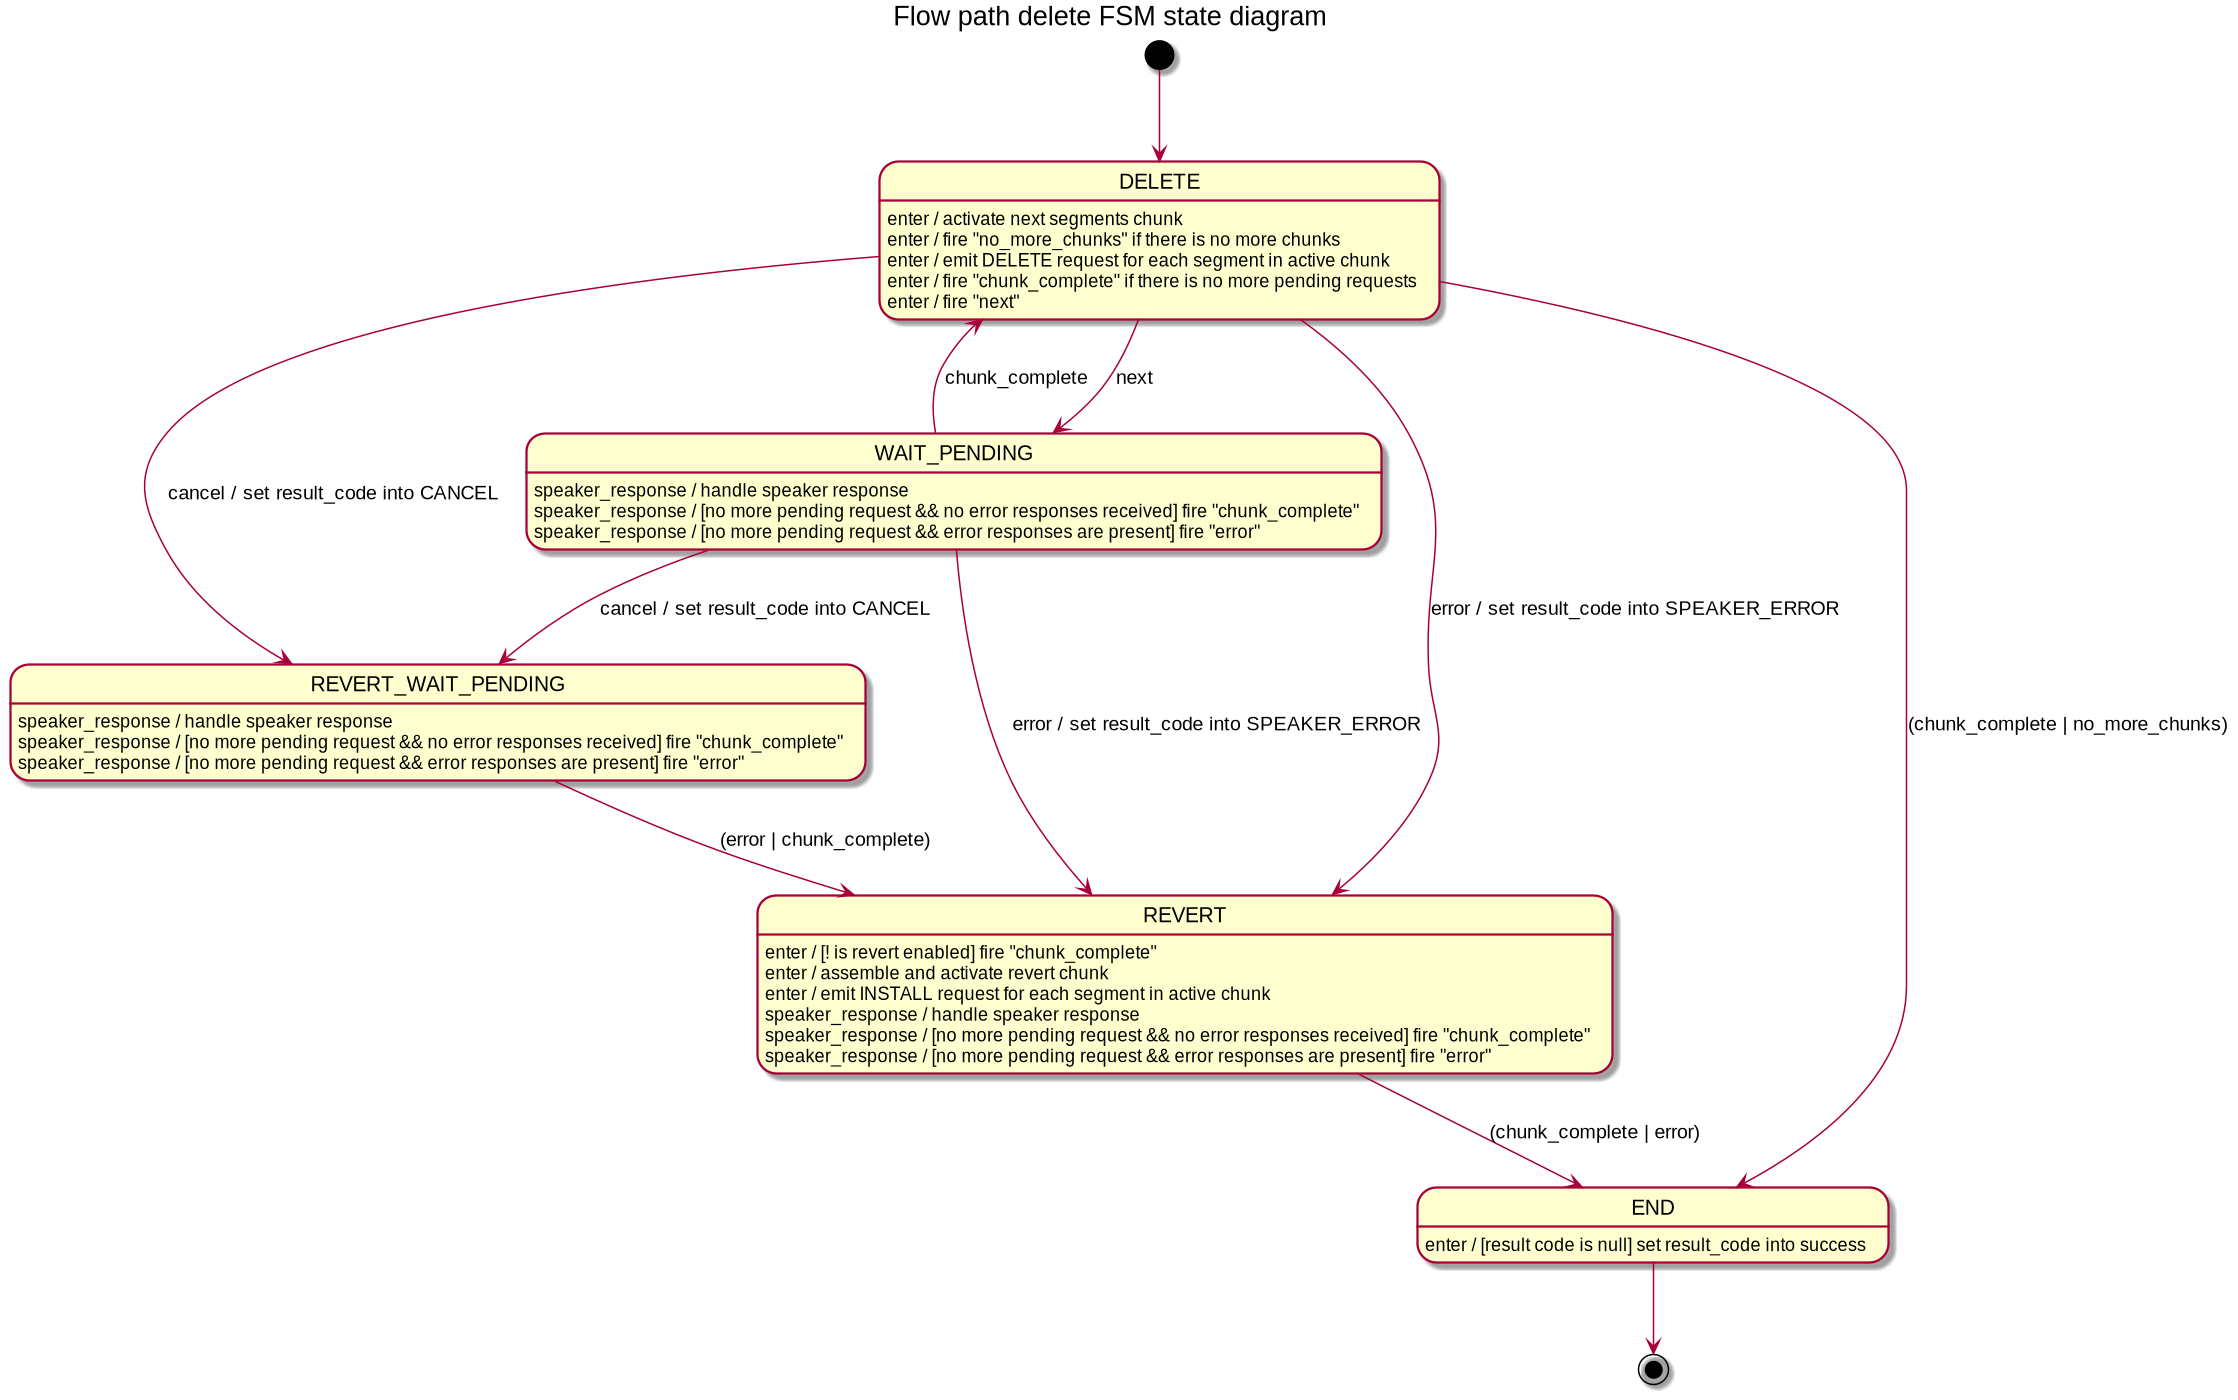

The diagram above was rendered by PlantUML. Its source (embedded in the PNG):
@startuml
title Flow path delete FSM state diagram

[*] --> DELETE

DELETE: enter / activate next segments chunk
DELETE: enter / fire "no_more_chunks" if there is no more chunks
DELETE: enter / emit DELETE request for each segment in active chunk
DELETE: enter / fire "chunk_complete" if there is no more pending requests
DELETE: enter / fire "next"
DELETE --> WAIT_PENDING: next
DELETE --> REVERT: error / set result_code into SPEAKER_ERROR
DELETE --> REVERT_WAIT_PENDING: cancel / set result_code into CANCEL
DELETE --> END: (chunk_complete | no_more_chunks)

WAIT_PENDING --> REVERT: error / set result_code into SPEAKER_ERROR
WAIT_PENDING --> REVERT_WAIT_PENDING: cancel / set result_code into CANCEL
WAIT_PENDING --> DELETE: chunk_complete
WAIT_PENDING: speaker_response / handle speaker response
WAIT_PENDING: speaker_response / [no more pending request && no error responses received] fire "chunk_complete"
WAIT_PENDING: speaker_response / [no more pending request && error responses are present] fire "error"

REVERT_WAIT_PENDING --> REVERT: (error | chunk_complete)
REVERT_WAIT_PENDING: speaker_response / handle speaker response
REVERT_WAIT_PENDING: speaker_response / [no more pending request && no error responses received] fire "chunk_complete"
REVERT_WAIT_PENDING: speaker_response / [no more pending request && error responses are present] fire "error"

REVERT: enter / [! is revert enabled] fire "chunk_complete"
REVERT: enter / assemble and activate revert chunk
REVERT: enter / emit INSTALL request for each segment in active chunk
REVERT --> END: (chunk_complete | error)
REVERT: speaker_response / handle speaker response
REVERT: speaker_response / [no more pending request && no error responses received] fire "chunk_complete"
REVERT: speaker_response / [no more pending request && error responses are present] fire "error"

END: enter / [result code is null] set result_code into success
END --> [*]
@enduml